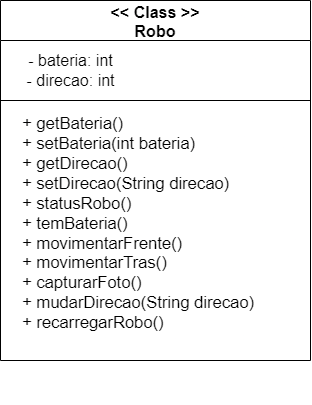

The diagram above was exported from draw.io. Its source (the exported page's mxGraphModel, read from the mxfile embedded in the PNG):
<mxGraphModel dx="1038" dy="575" grid="1" gridSize="10" guides="1" tooltips="1" connect="1" arrows="1" fold="1" page="1" pageScale="1" pageWidth="827" pageHeight="1169" math="0" shadow="0">
  <root>
    <mxCell id="0" />
    <mxCell id="1" parent="0" />
    <mxCell id="WBx1I6S6Gsr2ICOTWNMr-13" value="&lt;&lt; Class &gt;&gt;&#10;Robo" style="swimlane;rounded=0;shadow=0;glass=0;sketch=0;gradientColor=none;fontSize=16;container=0;startSize=40;" vertex="1" parent="1">
      <mxGeometry x="10" y="10" width="310" height="360" as="geometry" />
    </mxCell>
    <mxCell id="WBx1I6S6Gsr2ICOTWNMr-14" value="&lt;div style=&quot;font-size: 16px;&quot;&gt;- bateria: int&lt;/div&gt;&lt;div style=&quot;font-size: 16px;&quot;&gt;- direcao: int&lt;/div&gt;" style="text;html=1;align=center;verticalAlign=middle;resizable=0;points=[];autosize=1;strokeColor=none;fillColor=none;fontSize=16;" vertex="1" parent="WBx1I6S6Gsr2ICOTWNMr-13">
      <mxGeometry x="20" y="50" width="100" height="40" as="geometry" />
    </mxCell>
    <mxCell id="WBx1I6S6Gsr2ICOTWNMr-17" value="&lt;h5&gt;&lt;div style=&quot;&quot;&gt;&lt;div&gt;&lt;span style=&quot;font-weight: normal;&quot;&gt;+ getBateria()&lt;/span&gt;&lt;/div&gt;&lt;div&gt;&lt;span style=&quot;font-weight: normal;&quot;&gt;+ setBateria(int bateria)&lt;/span&gt;&lt;/div&gt;&lt;div&gt;&lt;span style=&quot;font-weight: normal;&quot;&gt;+ getDirecao()&lt;/span&gt;&lt;/div&gt;&lt;div&gt;&lt;span style=&quot;font-weight: normal;&quot;&gt;+ setDirecao(String direcao)&lt;/span&gt;&lt;/div&gt;&lt;div&gt;&lt;span style=&quot;font-weight: normal;&quot;&gt;+ statusRobo()&lt;/span&gt;&lt;/div&gt;&lt;div&gt;&lt;span style=&quot;font-weight: normal;&quot;&gt;+ temBateria()&lt;/span&gt;&lt;/div&gt;&lt;div&gt;&lt;span style=&quot;font-weight: normal;&quot;&gt;+ movimentarFrente()&lt;/span&gt;&lt;/div&gt;&lt;div&gt;&lt;span style=&quot;font-weight: normal;&quot;&gt;+ movimentarTras()&lt;/span&gt;&lt;/div&gt;&lt;div&gt;&lt;span style=&quot;font-weight: normal;&quot;&gt;+ capturarFoto()&lt;/span&gt;&lt;/div&gt;&lt;div&gt;&lt;span style=&quot;font-weight: normal;&quot;&gt;+ mudarDirecao(String direcao)&lt;/span&gt;&lt;/div&gt;&lt;div&gt;&lt;span style=&quot;font-weight: normal;&quot;&gt;+ recarregarRobo()&lt;/span&gt;&lt;/div&gt;&lt;div&gt;&lt;span style=&quot;font-weight: normal;&quot;&gt;&lt;br&gt;&lt;/span&gt;&lt;/div&gt;&lt;/div&gt;&lt;/h5&gt;&lt;div&gt;&lt;br&gt;&lt;/div&gt;" style="text;html=1;strokeColor=none;fillColor=none;align=left;verticalAlign=middle;whiteSpace=wrap;rounded=0;shadow=0;glass=0;sketch=0;fontSize=20;" vertex="1" parent="WBx1I6S6Gsr2ICOTWNMr-13">
      <mxGeometry x="20" y="140" width="250" height="210" as="geometry" />
    </mxCell>
    <mxCell id="WBx1I6S6Gsr2ICOTWNMr-16" value="" style="endArrow=none;html=1;rounded=0;fontSize=20;" edge="1" parent="1">
      <mxGeometry width="50" height="50" relative="1" as="geometry">
        <mxPoint x="10" y="110" as="sourcePoint" />
        <mxPoint x="320" y="110" as="targetPoint" />
      </mxGeometry>
    </mxCell>
  </root>
</mxGraphModel>